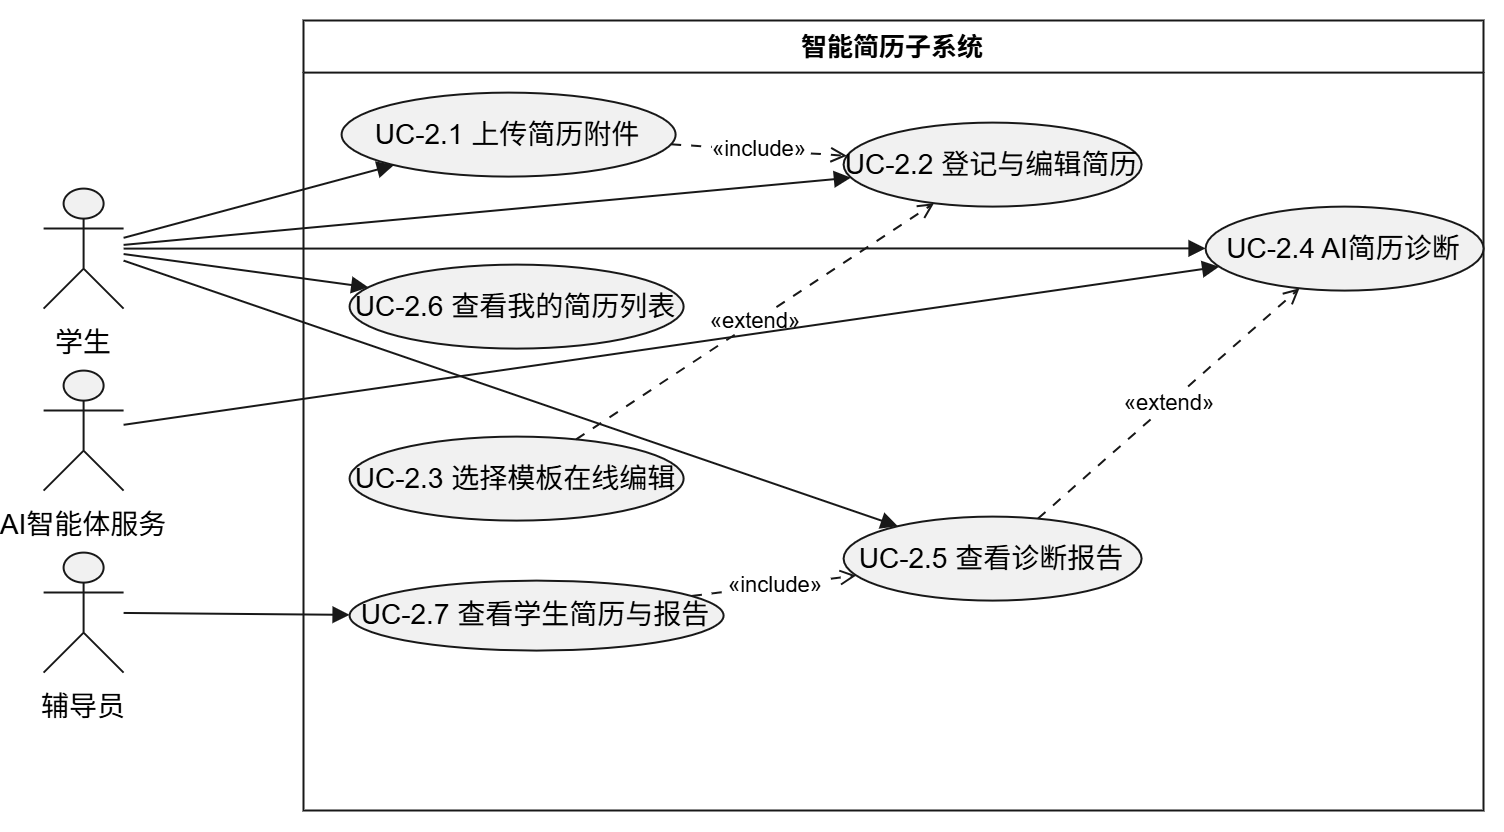

The diagram above was exported from draw.io. Its source (the exported page's mxGraphModel, read from the mxfile embedded in the PNG):
<mxGraphModel dx="936" dy="511" grid="1" gridSize="10" guides="1" tooltips="1" connect="1" arrows="1" fold="1" page="1" pageScale="1" pageWidth="827" pageHeight="1169" math="0" shadow="0">
  <root>
    <mxCell id="0" />
    <mxCell id="1" parent="0" />
    <UserObject label="" plantUmlData="{&#10;  &quot;data&quot;: &quot;@startuml 图-21 智能简历模块用例图\nleft to right direction\nskinparam packageStyle rectangle\n\nactor \&quot;学生\&quot; as Student\nactor \&quot;辅导员\&quot; as Counselor\nactor \&quot;AI智能体服务\&quot; as Agent\n\nrectangle \&quot;智能简历子系统\&quot; {\n  usecase \&quot;UC-2.1 上传简历附件\&quot; as UC21\n  usecase \&quot;UC-2.2 登记与编辑简历\&quot; as UC22\n  usecase \&quot;UC-2.3 选择模板在线编辑\&quot; as UC23\n  usecase \&quot;UC-2.4 AI简历诊断\&quot; as UC24\n  usecase \&quot;UC-2.5 查看诊断报告\&quot; as UC25\n  usecase \&quot;UC-2.6 查看我的简历列表\&quot; as UC26\n  usecase \&quot;UC-2.7 查看学生简历与报告\&quot; as UC27\n}\n\nStudent --&gt; UC21\nStudent --&gt; UC22\nStudent --&gt; UC24\nStudent --&gt; UC25\nStudent --&gt; UC26\nCounselor --&gt; UC27\nAgent --&gt; UC24\n\nUC21 ..&gt; UC22 : &lt;&lt;include&gt;&gt;\nUC23 ..&gt; UC22 : &lt;&lt;extend&gt;&gt;\nUC25 ..&gt; UC24 : &lt;&lt;extend&gt;&gt;\nUC27 ..&gt; UC25 : &lt;&lt;include&gt;&gt;\n@enduml&quot;,&#10;  &quot;config&quot;: null&#10;}" id="y_g--wGZOI9tGnlACWXU-27">
      <mxCell connectable="0" parent="1" style="group;transparentBounds=1;editIcon=1;lockedGroup=0;groupPadding=10;" vertex="1">
        <mxGeometry as="geometry" />
      </mxCell>
    </UserObject>
    <UserObject label="智能简历子系统" plantUmlId="rect_0" plantUmlBaseStyle="swimlane;collapsible=0;startSize=26;fillColor=none;strokeColor=#181818;fontColor=#000000;fontSize=13;fontStyle=1;whiteSpace=wrap;" plantUmlBaseValue="智能简历子系统" id="y_g--wGZOI9tGnlACWXU-28">
      <mxCell parent="y_g--wGZOI9tGnlACWXU-27" style="swimlane;collapsible=0;startSize=26;fillColor=none;strokeColor=#181818;fontColor=#000000;fontSize=13;fontStyle=1;whiteSpace=wrap;" vertex="1">
        <mxGeometry height="395" width="590" x="180" y="40" as="geometry" />
      </mxCell>
    </UserObject>
    <UserObject label="UC-2.1 上传简历附件" plantUmlId="uc_1" plantUmlBaseStyle="ellipse;html=1;fillColor=#F1F1F1;strokeColor=#181818;whiteSpace=wrap;fontColor=#000000;fontSize=14;" plantUmlBaseValue="UC-2.1 上传简历附件" id="y_g--wGZOI9tGnlACWXU-29">
      <mxCell parent="y_g--wGZOI9tGnlACWXU-28" style="ellipse;html=1;fillColor=#F1F1F1;strokeColor=#181818;whiteSpace=wrap;fontColor=#000000;fontSize=14;" vertex="1">
        <mxGeometry height="42" width="167" x="19" y="36" as="geometry" />
      </mxCell>
    </UserObject>
    <UserObject label="UC-2.6 查看我的简历列表" plantUmlId="uc_2" plantUmlBaseStyle="ellipse;html=1;fillColor=#F1F1F1;strokeColor=#181818;whiteSpace=wrap;fontColor=#000000;fontSize=14;" plantUmlBaseValue="UC-2.6 查看我的简历列表" id="y_g--wGZOI9tGnlACWXU-30">
      <mxCell parent="y_g--wGZOI9tGnlACWXU-28" style="ellipse;html=1;fillColor=#F1F1F1;strokeColor=#181818;whiteSpace=wrap;fontColor=#000000;fontSize=14;" vertex="1">
        <mxGeometry height="42" width="167" x="23" y="122" as="geometry" />
      </mxCell>
    </UserObject>
    <UserObject label="UC-2.3 选择模板在线编辑" plantUmlId="uc_3" plantUmlBaseStyle="ellipse;html=1;fillColor=#F1F1F1;strokeColor=#181818;whiteSpace=wrap;fontColor=#000000;fontSize=14;" plantUmlBaseValue="UC-2.3 选择模板在线编辑" id="y_g--wGZOI9tGnlACWXU-31">
      <mxCell parent="y_g--wGZOI9tGnlACWXU-28" style="ellipse;html=1;fillColor=#F1F1F1;strokeColor=#181818;whiteSpace=wrap;fontColor=#000000;fontSize=14;" vertex="1">
        <mxGeometry height="42" width="167" x="23" y="208" as="geometry" />
      </mxCell>
    </UserObject>
    <UserObject label="UC-2.7 查看学生简历与报告" plantUmlId="uc_4" plantUmlBaseStyle="ellipse;html=1;fillColor=#F1F1F1;strokeColor=#181818;whiteSpace=wrap;fontColor=#000000;fontSize=14;" plantUmlBaseValue="UC-2.7 查看学生简历与报告" id="y_g--wGZOI9tGnlACWXU-32">
      <mxCell parent="y_g--wGZOI9tGnlACWXU-28" style="ellipse;html=1;fillColor=#F1F1F1;strokeColor=#181818;whiteSpace=wrap;fontColor=#000000;fontSize=14;" vertex="1">
        <mxGeometry height="35" width="187" x="23" y="280" as="geometry" />
      </mxCell>
    </UserObject>
    <UserObject label="UC-2.2 登记与编辑简历" plantUmlId="uc_5" plantUmlBaseStyle="ellipse;html=1;fillColor=#F1F1F1;strokeColor=#181818;whiteSpace=wrap;fontColor=#000000;fontSize=14;" plantUmlBaseValue="UC-2.2 登记与编辑简历" id="y_g--wGZOI9tGnlACWXU-33">
      <mxCell parent="y_g--wGZOI9tGnlACWXU-28" style="ellipse;html=1;fillColor=#F1F1F1;strokeColor=#181818;whiteSpace=wrap;fontColor=#000000;fontSize=14;" vertex="1">
        <mxGeometry height="42" width="149" x="270" y="51" as="geometry" />
      </mxCell>
    </UserObject>
    <UserObject label="UC-2.5 查看诊断报告" plantUmlId="uc_6" plantUmlBaseStyle="ellipse;html=1;fillColor=#F1F1F1;strokeColor=#181818;whiteSpace=wrap;fontColor=#000000;fontSize=14;" plantUmlBaseValue="UC-2.5 查看诊断报告" id="y_g--wGZOI9tGnlACWXU-34">
      <mxCell parent="y_g--wGZOI9tGnlACWXU-28" style="ellipse;html=1;fillColor=#F1F1F1;strokeColor=#181818;whiteSpace=wrap;fontColor=#000000;fontSize=14;" vertex="1">
        <mxGeometry height="42" width="149" x="270" y="248" as="geometry" />
      </mxCell>
    </UserObject>
    <UserObject label="UC-2.4 AI简历诊断" plantUmlId="uc_7" plantUmlBaseStyle="ellipse;html=1;fillColor=#F1F1F1;strokeColor=#181818;whiteSpace=wrap;fontColor=#000000;fontSize=14;" plantUmlBaseValue="UC-2.4 AI简历诊断" id="y_g--wGZOI9tGnlACWXU-35">
      <mxCell parent="y_g--wGZOI9tGnlACWXU-28" style="ellipse;html=1;fillColor=#F1F1F1;strokeColor=#181818;whiteSpace=wrap;fontColor=#000000;fontSize=14;" vertex="1">
        <mxGeometry height="42" width="139" x="451" y="93" as="geometry" />
      </mxCell>
    </UserObject>
    <UserObject label="«include»" plantUmlId="rel_21" plantUmlBaseStyle="endArrow=open;dashed=1;dashPattern=5 5;strokeColor=#181818;fontColor=#000000;fontSize=11;edgeStyle=none;rounded=0;html=1;curved=0;endSize=6;sourcePerimeterSpacing=0;targetPerimeterSpacing=0;" plantUmlBaseValue="«include»" id="y_g--wGZOI9tGnlACWXU-49">
      <mxCell edge="1" parent="y_g--wGZOI9tGnlACWXU-28" source="y_g--wGZOI9tGnlACWXU-29" style="endArrow=open;dashed=1;dashPattern=5 5;strokeColor=#181818;fontColor=#000000;fontSize=11;edgeStyle=none;rounded=0;html=1;curved=0;endSize=6;sourcePerimeterSpacing=0;targetPerimeterSpacing=0;" target="y_g--wGZOI9tGnlACWXU-33">
        <mxGeometry relative="1" as="geometry" />
      </mxCell>
    </UserObject>
    <UserObject label="«extend»" plantUmlId="rel_22" plantUmlBaseStyle="endArrow=open;dashed=1;dashPattern=5 5;strokeColor=#181818;fontColor=#000000;fontSize=11;edgeStyle=none;rounded=0;html=1;curved=0;endSize=6;sourcePerimeterSpacing=0;targetPerimeterSpacing=0;" plantUmlBaseValue="«extend»" id="y_g--wGZOI9tGnlACWXU-50">
      <mxCell edge="1" parent="y_g--wGZOI9tGnlACWXU-28" source="y_g--wGZOI9tGnlACWXU-31" style="endArrow=open;dashed=1;dashPattern=5 5;strokeColor=#181818;fontColor=#000000;fontSize=11;edgeStyle=none;rounded=0;html=1;curved=0;endSize=6;sourcePerimeterSpacing=0;targetPerimeterSpacing=0;" target="y_g--wGZOI9tGnlACWXU-33">
        <mxGeometry relative="1" as="geometry" />
      </mxCell>
    </UserObject>
    <UserObject label="«include»" plantUmlId="rel_24" plantUmlBaseStyle="endArrow=open;dashed=1;dashPattern=5 5;strokeColor=#181818;fontColor=#000000;fontSize=11;edgeStyle=none;rounded=0;html=1;curved=0;endSize=6;sourcePerimeterSpacing=0;targetPerimeterSpacing=0;" plantUmlBaseValue="«include»" id="y_g--wGZOI9tGnlACWXU-52">
      <mxCell edge="1" parent="y_g--wGZOI9tGnlACWXU-28" source="y_g--wGZOI9tGnlACWXU-32" style="endArrow=open;dashed=1;dashPattern=5 5;strokeColor=#181818;fontColor=#000000;fontSize=11;edgeStyle=none;rounded=0;html=1;curved=0;endSize=6;sourcePerimeterSpacing=0;targetPerimeterSpacing=0;" target="y_g--wGZOI9tGnlACWXU-34">
        <mxGeometry relative="1" as="geometry" />
      </mxCell>
    </UserObject>
    <UserObject label="«extend»" plantUmlId="rel_23" plantUmlBaseStyle="endArrow=open;dashed=1;dashPattern=5 5;strokeColor=#181818;fontColor=#000000;fontSize=11;edgeStyle=none;rounded=0;html=1;curved=0;endSize=6;sourcePerimeterSpacing=0;targetPerimeterSpacing=0;" plantUmlBaseValue="«extend»" id="y_g--wGZOI9tGnlACWXU-51">
      <mxCell edge="1" parent="y_g--wGZOI9tGnlACWXU-28" source="y_g--wGZOI9tGnlACWXU-34" style="endArrow=open;dashed=1;dashPattern=5 5;strokeColor=#181818;fontColor=#000000;fontSize=11;edgeStyle=none;rounded=0;html=1;curved=0;endSize=6;sourcePerimeterSpacing=0;targetPerimeterSpacing=0;" target="y_g--wGZOI9tGnlACWXU-35">
        <mxGeometry relative="1" as="geometry" />
      </mxCell>
    </UserObject>
    <UserObject label="" plantUmlId="actor_8" plantUmlBaseStyle="shape=umlActor;html=1;fillColor=#F1F1F1;strokeColor=#181818;fontColor=#000000;fontSize=14;" plantUmlBaseValue="" id="y_g--wGZOI9tGnlACWXU-36">
      <mxCell parent="y_g--wGZOI9tGnlACWXU-27" style="shape=umlActor;html=1;fillColor=#F1F1F1;strokeColor=#181818;fontColor=#000000;fontSize=14;" vertex="1">
        <mxGeometry height="60" width="40" x="50" y="124" as="geometry" />
      </mxCell>
    </UserObject>
    <UserObject label="学生" plantUmlId="actorlbl_9" plantUmlBaseStyle="text;html=1;align=center;verticalAlign=top;fontColor=#000000;fontSize=14;" plantUmlBaseValue="学生" id="y_g--wGZOI9tGnlACWXU-37">
      <mxCell parent="y_g--wGZOI9tGnlACWXU-27" style="text;html=1;align=center;verticalAlign=top;fontColor=#000000;fontSize=14;" vertex="1">
        <mxGeometry height="17" width="40" x="50" y="186" as="geometry" />
      </mxCell>
    </UserObject>
    <UserObject label="" plantUmlId="actor_10" plantUmlBaseStyle="shape=umlActor;html=1;fillColor=#F1F1F1;strokeColor=#181818;fontColor=#000000;fontSize=14;" plantUmlBaseValue="" id="y_g--wGZOI9tGnlACWXU-38">
      <mxCell parent="y_g--wGZOI9tGnlACWXU-27" style="shape=umlActor;html=1;fillColor=#F1F1F1;strokeColor=#181818;fontColor=#000000;fontSize=14;" vertex="1">
        <mxGeometry height="60" width="40" x="50" y="215" as="geometry" />
      </mxCell>
    </UserObject>
    <UserObject label="AI智能体服务" plantUmlId="actorlbl_11" plantUmlBaseStyle="text;html=1;align=center;verticalAlign=top;fontColor=#000000;fontSize=14;" plantUmlBaseValue="AI智能体服务" id="y_g--wGZOI9tGnlACWXU-39">
      <mxCell parent="y_g--wGZOI9tGnlACWXU-27" style="text;html=1;align=center;verticalAlign=top;fontColor=#000000;fontSize=14;" vertex="1">
        <mxGeometry height="17" width="60" x="40" y="277" as="geometry" />
      </mxCell>
    </UserObject>
    <UserObject label="" plantUmlId="actor_12" plantUmlBaseStyle="shape=umlActor;html=1;fillColor=#F1F1F1;strokeColor=#181818;fontColor=#000000;fontSize=14;" plantUmlBaseValue="" id="y_g--wGZOI9tGnlACWXU-40">
      <mxCell parent="y_g--wGZOI9tGnlACWXU-27" style="shape=umlActor;html=1;fillColor=#F1F1F1;strokeColor=#181818;fontColor=#000000;fontSize=14;" vertex="1">
        <mxGeometry height="60" width="40" x="50" y="306" as="geometry" />
      </mxCell>
    </UserObject>
    <UserObject label="辅导员" plantUmlId="actorlbl_13" plantUmlBaseStyle="text;html=1;align=center;verticalAlign=top;fontColor=#000000;fontSize=14;" plantUmlBaseValue="辅导员" id="y_g--wGZOI9tGnlACWXU-41">
      <mxCell parent="y_g--wGZOI9tGnlACWXU-27" style="text;html=1;align=center;verticalAlign=top;fontColor=#000000;fontSize=14;" vertex="1">
        <mxGeometry height="17" width="40" x="50" y="368" as="geometry" />
      </mxCell>
    </UserObject>
    <UserObject label="" plantUmlId="rel_14" plantUmlBaseStyle="endArrow=block;endFill=1;strokeColor=#181818;fontColor=#000000;fontSize=11;edgeStyle=none;rounded=0;html=1;curved=0;endSize=6;sourcePerimeterSpacing=0;targetPerimeterSpacing=0;" plantUmlBaseValue="" id="y_g--wGZOI9tGnlACWXU-42">
      <mxCell edge="1" parent="y_g--wGZOI9tGnlACWXU-27" source="y_g--wGZOI9tGnlACWXU-36" style="endArrow=block;endFill=1;strokeColor=#181818;fontColor=#000000;fontSize=11;edgeStyle=none;rounded=0;html=1;curved=0;endSize=6;sourcePerimeterSpacing=0;targetPerimeterSpacing=0;" target="y_g--wGZOI9tGnlACWXU-29">
        <mxGeometry relative="1" as="geometry" />
      </mxCell>
    </UserObject>
    <UserObject label="" plantUmlId="rel_15" plantUmlBaseStyle="endArrow=block;endFill=1;strokeColor=#181818;fontColor=#000000;fontSize=11;edgeStyle=none;rounded=0;html=1;curved=0;endSize=6;sourcePerimeterSpacing=0;targetPerimeterSpacing=0;" plantUmlBaseValue="" id="y_g--wGZOI9tGnlACWXU-43">
      <mxCell edge="1" parent="y_g--wGZOI9tGnlACWXU-27" source="y_g--wGZOI9tGnlACWXU-36" style="endArrow=block;endFill=1;strokeColor=#181818;fontColor=#000000;fontSize=11;edgeStyle=none;rounded=0;html=1;curved=0;endSize=6;sourcePerimeterSpacing=0;targetPerimeterSpacing=0;" target="y_g--wGZOI9tGnlACWXU-33">
        <mxGeometry relative="1" as="geometry" />
      </mxCell>
    </UserObject>
    <UserObject label="" plantUmlId="rel_16" plantUmlBaseStyle="endArrow=block;endFill=1;strokeColor=#181818;fontColor=#000000;fontSize=11;edgeStyle=none;rounded=0;html=1;curved=0;endSize=6;sourcePerimeterSpacing=0;targetPerimeterSpacing=0;" plantUmlBaseValue="" id="y_g--wGZOI9tGnlACWXU-44">
      <mxCell edge="1" parent="y_g--wGZOI9tGnlACWXU-27" source="y_g--wGZOI9tGnlACWXU-36" style="endArrow=block;endFill=1;strokeColor=#181818;fontColor=#000000;fontSize=11;edgeStyle=none;rounded=0;html=1;curved=0;endSize=6;sourcePerimeterSpacing=0;targetPerimeterSpacing=0;" target="y_g--wGZOI9tGnlACWXU-35">
        <mxGeometry relative="1" as="geometry" />
      </mxCell>
    </UserObject>
    <UserObject label="" plantUmlId="rel_17" plantUmlBaseStyle="endArrow=block;endFill=1;strokeColor=#181818;fontColor=#000000;fontSize=11;edgeStyle=none;rounded=0;html=1;exitX=0.5;exitY=1.37;exitPerimeter=0;curved=0;endSize=6;sourcePerimeterSpacing=0;targetPerimeterSpacing=0;" plantUmlBaseValue="" id="y_g--wGZOI9tGnlACWXU-45">
      <mxCell edge="1" parent="y_g--wGZOI9tGnlACWXU-27" style="endArrow=block;endFill=1;strokeColor=#181818;fontColor=#000000;fontSize=11;edgeStyle=none;rounded=0;html=1;curved=0;endSize=6;sourcePerimeterSpacing=0;targetPerimeterSpacing=0;" target="y_g--wGZOI9tGnlACWXU-34">
        <mxGeometry relative="1" as="geometry">
          <mxPoint x="90" y="160" as="sourcePoint" />
        </mxGeometry>
      </mxCell>
    </UserObject>
    <UserObject label="" plantUmlId="rel_18" plantUmlBaseStyle="endArrow=block;endFill=1;strokeColor=#181818;fontColor=#000000;fontSize=11;edgeStyle=none;rounded=0;html=1;curved=0;endSize=6;sourcePerimeterSpacing=0;targetPerimeterSpacing=0;" plantUmlBaseValue="" id="y_g--wGZOI9tGnlACWXU-46">
      <mxCell edge="1" parent="y_g--wGZOI9tGnlACWXU-27" source="y_g--wGZOI9tGnlACWXU-36" style="endArrow=block;endFill=1;strokeColor=#181818;fontColor=#000000;fontSize=11;edgeStyle=none;rounded=0;html=1;curved=0;endSize=6;sourcePerimeterSpacing=0;targetPerimeterSpacing=0;" target="y_g--wGZOI9tGnlACWXU-30">
        <mxGeometry relative="1" as="geometry" />
      </mxCell>
    </UserObject>
    <UserObject label="" plantUmlId="rel_19" plantUmlBaseStyle="endArrow=block;endFill=1;strokeColor=#181818;fontColor=#000000;fontSize=11;edgeStyle=none;rounded=0;html=1;curved=0;endSize=6;sourcePerimeterSpacing=0;targetPerimeterSpacing=0;" plantUmlBaseValue="" id="y_g--wGZOI9tGnlACWXU-47">
      <mxCell edge="1" parent="y_g--wGZOI9tGnlACWXU-27" source="y_g--wGZOI9tGnlACWXU-40" style="endArrow=block;endFill=1;strokeColor=#181818;fontColor=#000000;fontSize=11;edgeStyle=none;rounded=0;html=1;curved=0;endSize=6;sourcePerimeterSpacing=0;targetPerimeterSpacing=0;" target="y_g--wGZOI9tGnlACWXU-32">
        <mxGeometry relative="1" as="geometry" />
      </mxCell>
    </UserObject>
    <UserObject label="" plantUmlId="rel_20" plantUmlBaseStyle="endArrow=block;endFill=1;strokeColor=#181818;fontColor=#000000;fontSize=11;edgeStyle=none;rounded=0;html=1;curved=0;endSize=6;sourcePerimeterSpacing=0;targetPerimeterSpacing=0;" plantUmlBaseValue="" id="y_g--wGZOI9tGnlACWXU-48">
      <mxCell edge="1" parent="y_g--wGZOI9tGnlACWXU-27" source="y_g--wGZOI9tGnlACWXU-38" style="endArrow=block;endFill=1;strokeColor=#181818;fontColor=#000000;fontSize=11;edgeStyle=none;rounded=0;html=1;curved=0;endSize=6;sourcePerimeterSpacing=0;targetPerimeterSpacing=0;" target="y_g--wGZOI9tGnlACWXU-35">
        <mxGeometry relative="1" as="geometry" />
      </mxCell>
    </UserObject>
  </root>
</mxGraphModel>